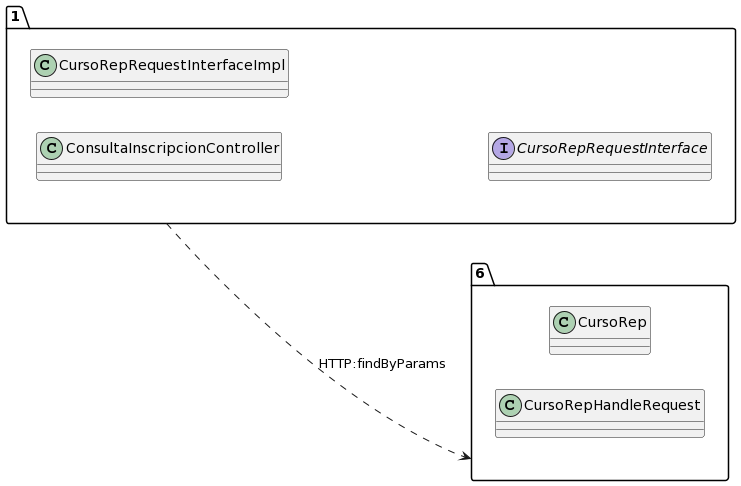

The diagram above was rendered by PlantUML. Its source (embedded in the PNG):
@startuml
allow_mixing
left to right direction
package "1"{
class ConsultaInscripcionController
class CursoRepRequestInterfaceImpl
interface CursoRepRequestInterface

}
package "6"{
class CursoRep
class CursoRepHandleRequest

}
"1" ..> "6":HTTP:findByParams
@enduml